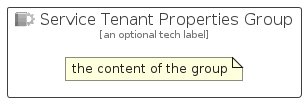

The diagram above was rendered by PlantUML. Its source (embedded in the PNG):
@startuml
' configures the library
!global $INCLUSION_MODE="local"
!global $LIB_BASE_LOCATION="../../.."

' loads the library's bootstrap
!include $LIB_BASE_LOCATION/bootstrap.puml

' loads the package bootstrap
include('azure-19/bootstrap')

' loads the Item which embeds the element ServiceTenantPropertiesGroup
include('azure-19/Item/Identity/ServiceTenantProperties')

' renders the element
ServiceTenantPropertiesGroup('ServiceTenantPropertiesGroup', 'Service Tenant Properties Group', 'an optional tech label') {
    note as note
        the content of the group
    end note
}
@enduml